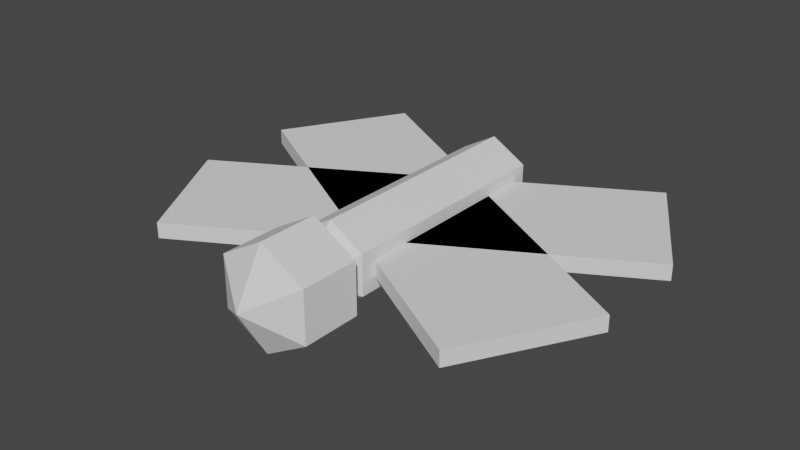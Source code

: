 # Source: Chegg.blend  (saved by Blender 3.1.7; exported with 4.5.12 LTS)
import bpy
from mathutils import Matrix  # noqa: F401  (used for matrix-valued properties, if any)

bpy.ops.wm.read_factory_settings(use_empty=True)
scene = bpy.context.scene
scene.name = 'Scene'

# ---- collections
col_collection = bpy.data.collections.new('Collection'); scene.collection.children.link(col_collection)

# ---- world
world_world = bpy.data.worlds.new('World'); scene.world = world_world
world_world.use_nodes = True; world_world.node_tree.nodes.clear()
_N = world_world.node_tree.nodes; _L = world_world.node_tree.links
n0 = _N.new('ShaderNodeOutputWorld'); n0.name = 'World Output'; n0.location = (300, 300)
n1 = _N.new('ShaderNodeBackground'); n1.name = 'Background'; n1.location = (10, 300)
n1.inputs[0].default_value = (0.05088, 0.05088, 0.05088, 1.0)
_L.new(n1.outputs[0], n0.inputs[0])
n0.is_active_output = True
world_world.color = (0.05088, 0.05088, 0.05088)
world_world.use_sun_shadow = False
world_world.sun_shadow_jitter_overblur = 0.0

# ---- meshes
me_cube = bpy.data.meshes.new('Cube')
me_cube.from_pydata([(-5.114, -5.544, -0.25), (-5.114, -5.544, 0.25), (-7.362, -1.646, -0.25), (-7.362, -1.646, 0.25), (7.362, 1.646, -0.25), (7.362, 1.646, 0.25), (5.114, 5.544, -0.25), (5.114, 5.544, 0.25)], [], [(0, 1, 3, 2), (2, 3, 7, 6), (6, 7, 5, 4), (4, 5, 1, 0), (2, 6, 4, 0), (7, 3, 1, 5)])
_uv = me_cube.uv_layers.new(name='UVMap')
_uv.uv.foreach_set('vector', [0.375, 0.0, 0.625, 0.0, 0.625, 0.25, 0.375, 0.25, 0.375, 0.25, 0.625, 0.25, 0.625, 0.5, 0.375, 0.5, 0.375, 0.5, 0.625, 0.5, 0.625, 0.75, 0.375, 0.75, 0.375, 0.75, 0.625, 0.75, 0.625, 1.0, 0.375, 1.0, 0.125, 0.5, 0.375, 0.5, 0.375, 0.75, 0.125, 0.75, 0.625, 0.5, 0.875, 0.5, 0.875, 0.75, 0.625, 0.75])
me_cube.use_remesh_fix_poles = True
me_cube.use_remesh_preserve_attributes = False
me_cube.update()
me_sphere_002 = bpy.data.meshes.new('Sphere.002')
me_sphere_002.from_pydata([(3.278e-07, -3.75, 1.299), (-1.125, 3.75, 0.6495), (-1.125, -3.75, 0.6495), (-1.125, 3.75, -0.6495), (-1.125, -3.75, -0.6495), (-1.434e-07, 3.75, -1.299), (5.719e-07, -3.75, -1.299), (-2.798e-07, 4.5, -1.192e-07), (1.125, 3.75, -0.6495), (1.125, -3.75, -0.6495), (1.125, 3.75, 0.6495), (1.125, -3.75, 0.6495), (-8.586e-07, 3.75, 1.299), (-0.9041, -3.995, 0.522), (-0.9041, -3.995, -0.522), (5.454e-07, -3.995, -1.044), (0.9041, -3.995, -0.522), (0.9041, -3.995, 0.522), (4.925e-07, -3.995, 1.044), (3.688e-07, -4.355, -1.667), (-1.444, -6.28, -0.8335), (-1.444, -4.355, -0.8335), (-1.444, -6.28, 0.8335), (-1.444, -4.355, 0.8335), (7.192e-07, -6.28, 1.667), (6.165e-07, -4.355, 1.667), (7.67e-07, -7.243, 5.96e-09), (1.444, -6.28, 0.8335), (1.444, -4.355, 0.8335), (1.444, -6.28, -0.8336), (1.444, -4.355, -0.8336), (-2.016e-09, -6.28, -1.667)], [], [(0, 2, 13, 18), (0, 12, 1, 2), (12, 7, 1), (2, 4, 14, 13), (2, 1, 3, 4), (1, 7, 3), (14, 4, 6, 15), (4, 3, 5, 6), (3, 7, 5), (6, 9, 16, 15), (6, 5, 8, 9), (5, 7, 8), (17, 16, 9, 11), (9, 8, 10, 11), (8, 7, 10), (11, 0, 18, 17), (11, 10, 12, 0), (10, 7, 12), (25, 18, 13, 23), (21, 23, 13, 14), (19, 21, 14, 15), (19, 31, 20, 21), (31, 26, 20), (21, 20, 22, 23), (20, 26, 22), (23, 22, 24, 25), (22, 26, 24), (25, 24, 27, 28), (24, 26, 27), (28, 27, 29, 30), (27, 26, 29), (30, 29, 31, 19), (29, 26, 31), (15, 16, 30, 19), (28, 30, 16, 17), (25, 28, 17, 18)])
_uv = me_sphere_002.uv_layers.new(name='UVMap')
_uv.uv.foreach_set('vector', [0.6667, 0.3333, 0.5, 0.3333, 0.5164, 0.2679, 0.6503, 0.2679, 0.6667, 0.3333, 0.6667, 0.6667, 0.5, 0.6667, 0.5, 0.3333, 0.6667, 0.6667, 0.5833, 1.0, 0.5, 0.6667, 0.5, 0.3333, 0.3333, 0.3333, 0.3497, 0.2679, 0.4836, 0.2679, 0.5, 0.3333, 0.5, 0.6667, 0.3333, 0.6667, 0.3333, 0.3333, 0.5, 0.6667, 0.4167, 1.0, 0.3333, 0.6667, 0.317, 0.2679, 0.3333, 0.3333, 0.1667, 0.3333, 0.183, 0.2679, 0.3333, 0.3333, 0.3333, 0.6667, 0.1667, 0.6667, 0.1667, 0.3333, 0.3333, 0.6667, 0.25, 1.0, 0.1667, 0.6667, 0.1667, 0.3333, 0.0, 0.3333, 0.01637, 0.2679, 0.1503, 0.2679, 0.1667, 0.3333, 0.1667, 0.6667, 0.0, 0.6667, 0.0, 0.3333, 0.1667, 0.6667, 0.08333, 1.0, 0.0, 0.6667, 0.8497, 0.2679, 0.9836, 0.2679, 1.0, 0.3333, 0.8333, 0.3333, 1.0, 0.3333, 1.0, 0.6667, 0.8333, 0.6667, 0.8333, 0.3333, 1.0, 0.6667, 0.9167, 1.0, 0.8333, 0.6667, 0.8333, 0.3333, 0.6667, 0.3333, 0.683, 0.2679, 0.817, 0.2679, 0.8333, 0.3333, 0.8333, 0.6667, 0.6667, 0.6667, 0.6667, 0.3333, 0.8333, 0.6667, 0.75, 1.0, 0.6667, 0.6667, 0.1667, 0.3333, 0.6503, 0.2679, 0.5164, 0.2679, 0.3333, 0.3333, 0.5, 0.3333, 0.3333, 0.3333, 0.4836, 0.2679, 0.3497, 0.2679, 0.6667, 0.3333, 0.5, 0.3333, 0.317, 0.2679, 0.183, 0.2679, 0.6667, 0.3333, 0.6667, 0.6667, 0.5, 0.6667, 0.5, 0.3333, 0.6667, 0.6667, 0.5833, 1.0, 0.5, 0.6667, 0.5, 0.3333, 0.5, 0.6667, 0.3333, 0.6667, 0.3333, 0.3333, 0.5, 0.6667, 0.4167, 1.0, 0.3333, 0.6667, 0.3333, 0.3333, 0.3333, 0.6667, 0.1667, 0.6667, 0.1667, 0.3333, 0.3333, 0.6667, 0.25, 1.0, 0.1667, 0.6667, 0.1667, 0.3333, 0.1667, 0.6667, 0.0, 0.6667, 0.0, 0.3333, 0.1667, 0.6667, 0.08333, 1.0, 0.0, 0.6667, 1.0, 0.3333, 1.0, 0.6667, 0.8333, 0.6667, 0.8333, 0.3333, 1.0, 0.6667, 0.9167, 1.0, 0.8333, 0.6667, 0.8333, 0.3333, 0.8333, 0.6667, 0.6667, 0.6667, 0.6667, 0.3333, 0.8333, 0.6667, 0.75, 1.0, 0.6667, 0.6667, 0.183, 0.2679, 0.01637, 0.2679, 0.8333, 0.3333, 0.6667, 0.3333, 1.0, 0.3333, 0.8333, 0.3333, 0.9836, 0.2679, 0.8497, 0.2679, 0.1667, 0.3333, 1.0, 0.3333, 0.817, 0.2679, 0.6503, 0.2679])
me_sphere_002.use_remesh_fix_poles = True
me_sphere_002.use_remesh_preserve_attributes = False
me_sphere_002.update()
me_cube_001 = bpy.data.meshes.new('Cube.001')
me_cube_001.from_pydata([(5.114, -5.544, -0.25), (5.114, -5.544, 0.25), (7.362, -1.646, -0.25), (7.362, -1.646, 0.25), (-7.362, 1.646, -0.25), (-7.362, 1.646, 0.25), (-5.114, 5.544, -0.25), (-5.114, 5.544, 0.25)], [], [(0, 2, 3, 1), (2, 6, 7, 3), (6, 4, 5, 7), (4, 0, 1, 5), (2, 0, 4, 6), (7, 5, 1, 3)])
_uv = me_cube_001.uv_layers.new(name='UVMap')
_uv.uv.foreach_set('vector', [0.375, 0.0, 0.375, 0.25, 0.625, 0.25, 0.625, 0.0, 0.375, 0.25, 0.375, 0.5, 0.625, 0.5, 0.625, 0.25, 0.375, 0.5, 0.375, 0.75, 0.625, 0.75, 0.625, 0.5, 0.375, 0.75, 0.375, 1.0, 0.625, 1.0, 0.625, 0.75, 0.125, 0.5, 0.125, 0.75, 0.375, 0.75, 0.375, 0.5, 0.625, 0.5, 0.625, 0.75, 0.875, 0.75, 0.875, 0.5])
me_cube_001.use_remesh_fix_poles = True
me_cube_001.use_remesh_preserve_attributes = False
me_cube_001.update()

# ---- objects
ob_wing = bpy.data.objects.new('Wing', me_cube)
ob_body = bpy.data.objects.new('Body', me_sphere_002)
ob_wing__1 = bpy.data.objects.new('Wing (1)', me_cube_001)

# ---- transforms, parenting, visibility, modifiers, constraints
ob_wing.location = (0.0, 0.0, 0.0)
ob_wing.scale = (0.1, 0.1, 0.1)
ob_body.location = (0.0, 0.0, 0.0)
ob_body.scale = (0.1, 0.1, 0.1)
ob_wing__1.location = (0.0, 0.0, 0.0)
ob_wing__1.scale = (0.1, 0.1, 0.1)

# ---- collection membership
col_collection.objects.link(ob_wing)
col_collection.objects.link(ob_body)
col_collection.objects.link(ob_wing__1)

# ---- scene / render settings (as saved in the file)
scene.frame_start = 1; scene.frame_end = 250; scene.frame_set(0)
scene.render.engine = 'BLENDER_EEVEE_NEXT'
scene.render.fps = 25
scene.cycles.use_denoising = False
scene.cycles.samples = 128
scene.cycles.sampling_pattern = 'TABULATED_SOBOL'
scene.cycles.use_adaptive_sampling = False
scene.cycles.use_light_tree = False
scene.view_settings.view_transform = 'Filmic'
bpy.context.view_layer.update()

# ---- added for rendering (the .blend has no active camera and no usable light): camera, sun
cam_auto = bpy.data.cameras.new('AutoCamera')
cam_auto.lens = 50.0
cam_auto.sensor_width = 36.0
cam_auto.clip_end = 1000.0
ob_auto_camera = bpy.data.objects.new('AutoCamera', cam_auto)
scene.collection.objects.link(ob_auto_camera)
ob_auto_camera.location = (1.83053, -2.28155, 1.46442)
ob_auto_camera.rotation_euler = (1.09748, -7.21219e-08, 0.694738)
scene.camera = ob_auto_camera
light_auto_sun = bpy.data.lights.new('AutoSun', 'SUN')
light_auto_sun.energy = 3.0
light_auto_sun.angle = 0.0523599
ob_auto_sun = bpy.data.objects.new('AutoSun', light_auto_sun)
scene.collection.objects.link(ob_auto_sun)
ob_auto_sun.rotation_euler = (0.872665, 0.174533, 0.523599)
bpy.context.view_layer.update()
